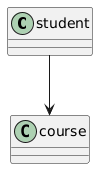

The diagram above was rendered by PlantUML. Its source (embedded in the PNG):
@startuml
class student{
}
student --> course
@enduml